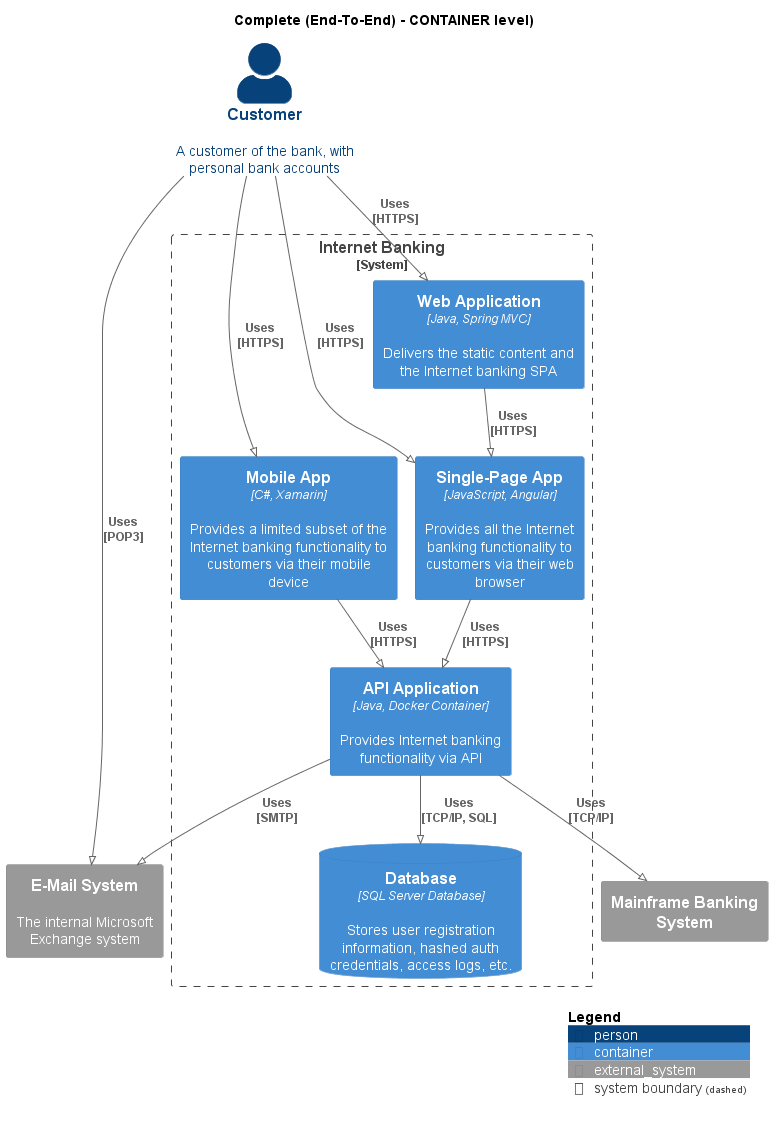

The diagram above was rendered by PlantUML. Its source (embedded in the PNG):
@startuml
!pragma layout smetana
!include ..\..\.c4s\C4_Container.puml

AddElementTag("state:new", $bgColor=green, $fontColor=#ffffff, $borderColor=green, $shadowing="False")
AddElementTag("state:changed", $bgColor=orange, $fontColor=#ffffff, $borderColor=orange, $shadowing="False")
AddElementTag("state:removed", $bgColor=red, $fontColor=#ffffff, $borderColor=red, $shadowing="False")

AddRelTag("state:new", $textColor=green, $lineColor=green)
AddRelTag("state:changed", $textColor=orange, $lineColor=orange)
AddRelTag("state:removed", $textColor=red, $lineColor=red)

SHOW_PERSON_PORTRAIT()
LAYOUT_TOP_DOWN()

skinparam linetype polyline

title Complete (End-To-End) - CONTAINER level)

Person(BigBankPlc.Actors.Customer, "Customer", "A customer of the bank, with personal bank accounts")

System_Boundary(BigBankPlc.SoftwareSystems.InternetBanking, "Internet Banking") {
    Container(BigBankPlc.SoftwareSystems.InternetBanking.Containers.WebApplication, "Web Application", "Java, Spring MVC", "Delivers the static content and the Internet banking SPA")
    Container(BigBankPlc.SoftwareSystems.InternetBanking.Containers.SinglePageApp, "Single-Page App", "JavaScript, Angular", "Provides all the Internet banking functionality to customers via their web browser")
    Container(BigBankPlc.SoftwareSystems.InternetBanking.Containers.APIApplication, "API Application", "Java, Docker Container", "Provides Internet banking functionality via API")
    ContainerDb(BigBankPlc.SoftwareSystems.InternetBanking.Containers.Database, "Database", "SQL Server Database", "Stores user registration information, hashed auth credentials, access logs, etc.")
    Container(BigBankPlc.SoftwareSystems.InternetBanking.Containers.MobileApp, "Mobile App", "C#, Xamarin", "Provides a limited subset of the Internet banking functionality to customers via their mobile device")
}
System_Ext(BigBankPlc.SoftwareSystems.MainframeBankingSystem, "Mainframe Banking System", "")
System_Ext(BigBankPlc.SoftwareSystems.EMailSystem, "E-Mail System", "The internal Microsoft Exchange system")

Rel(BigBankPlc.Actors.Customer, BigBankPlc.SoftwareSystems.InternetBanking.Containers.WebApplication, "Uses\n[HTTPS]", $tags='protocol:https')
Rel(BigBankPlc.SoftwareSystems.InternetBanking.Containers.WebApplication, BigBankPlc.SoftwareSystems.InternetBanking.Containers.SinglePageApp, "Uses\n[HTTPS]", $tags='protocol:https')
Rel(BigBankPlc.Actors.Customer, BigBankPlc.SoftwareSystems.InternetBanking.Containers.SinglePageApp, "Uses\n[HTTPS]", $tags='protocol:https')
Rel(BigBankPlc.SoftwareSystems.InternetBanking.Containers.SinglePageApp, BigBankPlc.SoftwareSystems.InternetBanking.Containers.APIApplication, "Uses\n[HTTPS]", $tags='protocol:https')
Rel(BigBankPlc.SoftwareSystems.InternetBanking.Containers.APIApplication, BigBankPlc.SoftwareSystems.InternetBanking.Containers.Database, "Uses\n[TCP/IP, SQL]", $tags='protocol:tcp/ip, sql')
Rel(BigBankPlc.SoftwareSystems.InternetBanking.Containers.APIApplication, BigBankPlc.SoftwareSystems.MainframeBankingSystem, "Uses\n[TCP/IP]", $tags='protocol:tcp/ip')
Rel(BigBankPlc.SoftwareSystems.InternetBanking.Containers.APIApplication, BigBankPlc.SoftwareSystems.EMailSystem, "Uses\n[SMTP]", $tags='protocol:smtp')
Rel(BigBankPlc.Actors.Customer, BigBankPlc.SoftwareSystems.InternetBanking.Containers.MobileApp, "Uses\n[HTTPS]", $tags='protocol:https')
Rel(BigBankPlc.SoftwareSystems.InternetBanking.Containers.MobileApp, BigBankPlc.SoftwareSystems.InternetBanking.Containers.APIApplication, "Uses\n[HTTPS]", $tags='protocol:https')
Rel(BigBankPlc.Actors.Customer, BigBankPlc.SoftwareSystems.EMailSystem, "Uses\n[POP3]", $tags='protocol:pop3')


SHOW_LEGEND()
@enduml